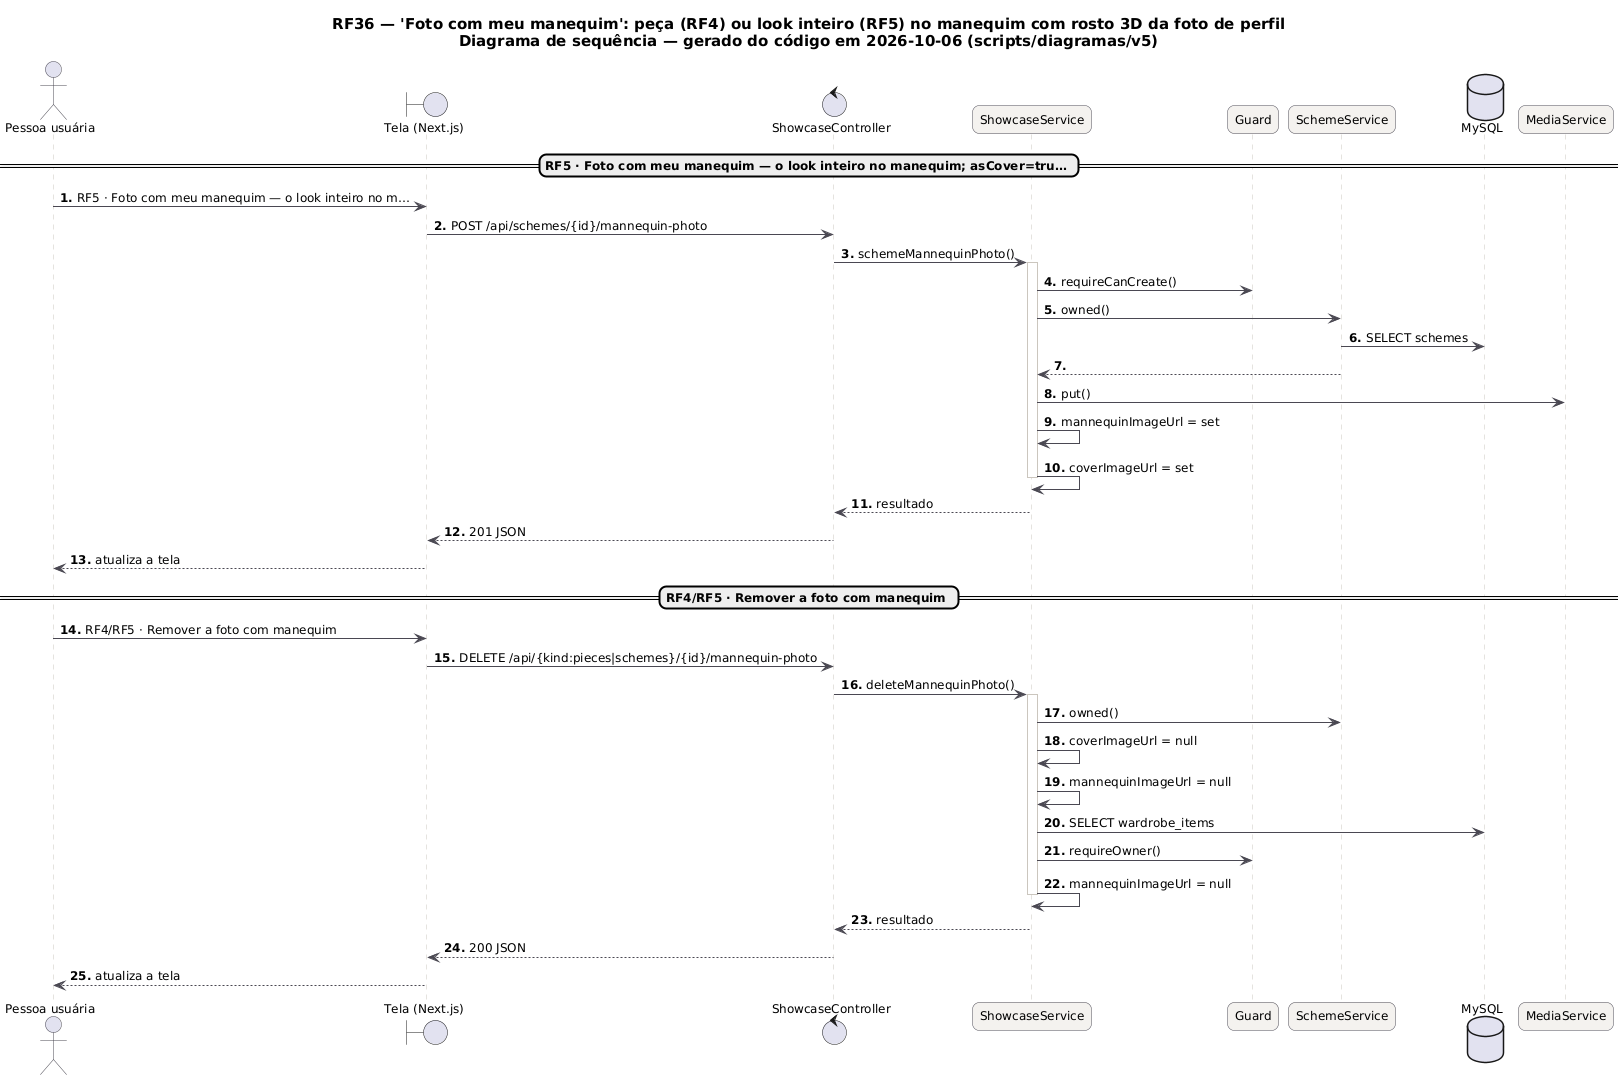

The diagram above was rendered by PlantUML. Its source (embedded in the PNG):
@startuml RF36_Sequencia
skinparam backgroundColor #FFFFFF
skinparam shadowing false
skinparam defaultFontName "DejaVu Sans"
skinparam defaultFontSize 12
skinparam titleFontSize 15
skinparam roundcorner 14
skinparam ArrowColor #52606D
skinparam note {
  BackgroundColor #FFFDEB
  BorderColor #D8CE78
  FontColor #554F24
}
skinparam sequence {
  ArrowColor #4A4852
  LifeLineBorderColor #CBC6BE
  ParticipantBackgroundColor #F4F2EF
  ParticipantBorderColor #4A4852
  ActorBorderColor #4A4852
  GroupBorderColor #CBC6BE
  GroupBackgroundColor #FAF8F5
}
autonumber "<b>0."
title RF36 — 'Foto com meu manequim': peça (RF4) ou look inteiro (RF5) no manequim com rosto 3D da foto de perfil\nDiagrama de sequência — gerado do código em 2026-10-06 (scripts/diagramas/v5)

actor "Pessoa usuária" as U
boundary "Tela (Next.js)" as P
control "ShowcaseController" as ShowcaseController
participant "ShowcaseService" as ShowcaseService
participant "Guard" as Guard
participant "SchemeService" as SchemeService
database "MySQL" as DB_MySQL
participant "MediaService" as MediaService
== RF5 · Foto com meu manequim — o look inteiro no manequim; asCover=tru… ==
U -> P : RF5 · Foto com meu manequim — o look inteiro no m…
P -> ShowcaseController : POST /api/schemes/{id}/mannequin-photo
ShowcaseController -> ShowcaseService : schemeMannequinPhoto()
activate ShowcaseService
ShowcaseService -> Guard : requireCanCreate()
ShowcaseService -> SchemeService : owned()
SchemeService -> DB_MySQL : SELECT schemes
SchemeService --> ShowcaseService
ShowcaseService -> MediaService : put()
ShowcaseService -> ShowcaseService : mannequinImageUrl = set
ShowcaseService -> ShowcaseService : coverImageUrl = set
deactivate ShowcaseService
ShowcaseService --> ShowcaseController : resultado
ShowcaseController --> P : 201 JSON
P --> U : atualiza a tela
== RF4/RF5 · Remover a foto com manequim ==
U -> P : RF4/RF5 · Remover a foto com manequim
P -> ShowcaseController : DELETE /api/{kind:pieces|schemes}/{id}/mannequin-photo
ShowcaseController -> ShowcaseService : deleteMannequinPhoto()
activate ShowcaseService
ShowcaseService -> SchemeService : owned()
ShowcaseService -> ShowcaseService : coverImageUrl = null
ShowcaseService -> ShowcaseService : mannequinImageUrl = null
ShowcaseService -> DB_MySQL : SELECT wardrobe_items
ShowcaseService -> Guard : requireOwner()
ShowcaseService -> ShowcaseService : mannequinImageUrl = null
deactivate ShowcaseService
ShowcaseService --> ShowcaseController : resultado
ShowcaseController --> P : 200 JSON
P --> U : atualiza a tela
@enduml